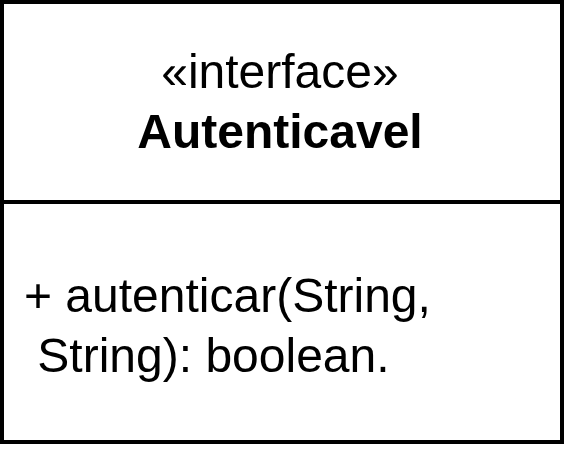

The diagram above was exported from draw.io. Its source (the exported page's mxGraphModel, read from the mxfile embedded in the PNG):
<mxGraphModel dx="1414" dy="831" grid="1" gridSize="10" guides="1" tooltips="1" connect="1" arrows="1" fold="1" page="1" pageScale="1" pageWidth="827" pageHeight="1169" math="0" shadow="0">
  <root>
    <mxCell id="0" />
    <mxCell id="1" parent="0" />
    <mxCell id="VNsNkzG98F5UzP-FWcxd-3" parent="1" style="swimlane;fontStyle=0;childLayout=stackLayout;horizontal=1;startSize=26;fillColor=none;horizontalStack=0;resizeParent=1;resizeParentMax=0;resizeLast=0;collapsible=1;marginBottom=0;whiteSpace=wrap;html=1;" value="" vertex="1">
      <mxGeometry height="90" width="140" x="335" y="300" as="geometry" />
    </mxCell>
    <mxCell id="VNsNkzG98F5UzP-FWcxd-4" parent="VNsNkzG98F5UzP-FWcxd-3" style="text;strokeColor=none;fillColor=none;align=left;verticalAlign=top;spacingLeft=4;spacingRight=4;overflow=hidden;rotatable=0;points=[[0,0.5],[1,0.5]];portConstraint=eastwest;whiteSpace=wrap;html=1;" value="&lt;div&gt;&lt;br&gt;&lt;/div&gt;+ autenticar(String,&lt;div&gt;&lt;span style=&quot;background-color: transparent; color: light-dark(rgb(0, 0, 0), rgb(255, 255, 255));&quot;&gt;&amp;nbsp;String): boolean.&lt;/span&gt;&lt;/div&gt;" vertex="1">
      <mxGeometry height="64" width="140" y="26" as="geometry" />
    </mxCell>
    <mxCell id="VNsNkzG98F5UzP-FWcxd-1" parent="1" style="html=1;whiteSpace=wrap;" value="«interface»&lt;br&gt;&lt;b&gt;Autenticavel&lt;/b&gt;" vertex="1">
      <mxGeometry height="50" width="140" x="335" y="280" as="geometry" />
    </mxCell>
  </root>
</mxGraphModel>